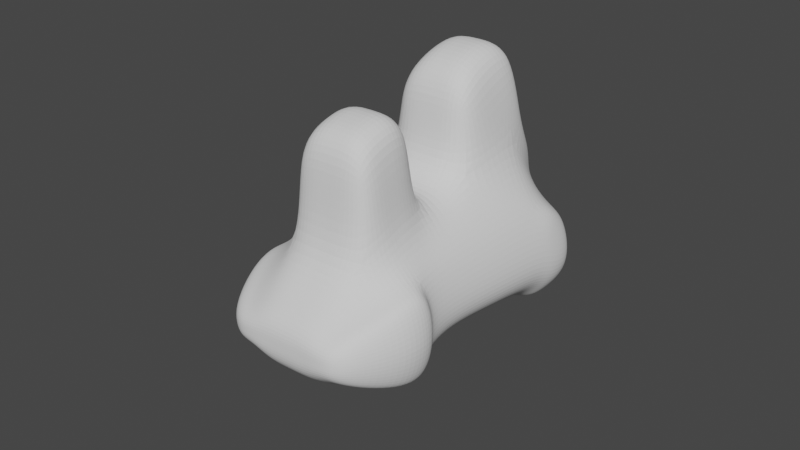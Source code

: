 # Source: parts_body_a12_camel.blend  (saved by Blender 3.4.6; exported with 4.5.12 LTS)
import bpy
from mathutils import Matrix  # noqa: F401  (used for matrix-valued properties, if any)

bpy.ops.wm.read_factory_settings(use_empty=True)
scene = bpy.context.scene
scene.name = 'Scene'

# ---- collections
col_collection = bpy.data.collections.new('Collection'); scene.collection.children.link(col_collection)

# ---- world
world_world = bpy.data.worlds.new('World'); scene.world = world_world
world_world.use_nodes = True; world_world.node_tree.nodes.clear()
_N = world_world.node_tree.nodes; _L = world_world.node_tree.links
n0 = _N.new('ShaderNodeOutputWorld'); n0.name = 'World Output'; n0.location = (300, 300)
n1 = _N.new('ShaderNodeBackground'); n1.name = 'Background'; n1.location = (10, 300)
n1.inputs[0].default_value = (0.05088, 0.05088, 0.05088, 1.0)
_L.new(n1.outputs[0], n0.inputs[0])
n0.is_active_output = True
world_world.color = (0.05088, 0.05088, 0.05088)
world_world.use_sun_shadow = False
world_world.sun_shadow_jitter_overblur = 0.0

# ---- meshes
me_x = bpy.data.meshes.new('立方体')
me_x.from_pydata([(-0.9484, -0.8499, -1.353), (-0.9484, -0.983, -0.5107), (-0.6491, 1.288, 0.6395), (-0.6491, 1.194, 1.233), (0.8813, -0.8592, -1.294), (0.9829, -0.975, -0.5612), (0.6054, 1.281, 0.681), (0.6751, 1.199, 1.197), (-1.18, 0.4157, -0.2153), (-1.18, 0.2418, 0.9494), (1.098, 0.3989, -0.1088), (1.224, 0.2562, 0.8582), (-1.453, -0.3879, -1.02), (1.508, -0.5852, 0.2911), (-1.453, -0.603, 0.4043), (1.352, -0.4088, -0.8878), (-1.218, 0.724, 1.267), (1.133, 0.9239, 0.001195), (-1.218, 0.939, -0.09399), (1.302, 0.7366, 1.186), (0.00141, 1.305, 0.5269), (0.00141, 1.176, 1.346), (0.00031, -0.8247, -1.512), (0.00031, -1.008, -0.3509), (0.0009517, 0.1821, 1.469), (0.0009517, 0.4613, -0.5043), (0.001637, -0.3313, -1.378), (0.001063, 0.9798, -0.3523), (0.001063, 0.6832, 1.526), (-0.3761, 1.305, 0.5269), (-0.5503, -1.008, -0.3509), (-0.6846, 0.4613, -0.5043), (-0.8425, -0.3313, -1.378), (-0.7062, 0.9798, -0.3523), (-0.3761, 1.176, 1.346), (-0.5503, -0.8247, -1.512), (-0.6846, 0.1821, 1.469), (-0.8425, -0.7756, 1.133), (-0.7062, 0.6832, 1.526), (0.3789, 1.176, 1.346), (0.5509, -0.8247, -1.512), (0.6865, 0.1821, 1.469), (0.8458, -0.7756, 1.133), (0.7083, 0.6832, 1.526), (0.3789, 1.305, 0.5269), (0.5509, -1.008, -0.3509), (0.6865, 0.4613, -0.5043), (0.8458, -0.3313, -1.378), (0.7083, 0.9798, -0.3523), (-1.101, -0.9165, -0.9316), (-0.7536, 1.241, 0.9362), (0.7564, 1.241, 0.9362), (1.101, -0.9165, -0.9316), (1.372, 0.362, 0.1881), (-1.37, 0.362, 0.1881), (-1.687, -0.4538, -0.5402), (1.69, -0.4538, -0.5402), (-1.456, 0.7491, 1.289), (0.00031, -0.9165, -0.9316), (0.00141, 1.241, 0.9362), (-0.3761, 1.241, 0.9362), (-0.5503, -0.9165, -0.9316), (0.5509, -0.9165, -0.9316), (0.3789, 1.241, 0.9362), (-1.199, 0.7106, -0.3336), (1.244, 0.4965, 1.022), (-1.199, 0.4829, 1.108), (1.115, 0.6947, -0.2328), (0.001007, 0.7538, -0.6073), (-0.6348, -0.7412, 2.873), (-0.6954, 0.7538, -0.6073), (-0.6954, 0.4257, 1.613), (0.6974, 0.4257, 1.613), (0.6974, 0.7538, -0.6073), (-1.392, 0.5967, 0.3874), (1.394, 0.5967, 0.3874), (1.192, 1.215, 0.8717), (1.041, 1.256, 0.6165), (1.39, 0.9633, -0.00619), (1.308, 0.7345, -0.2398), (1.111, 1.174, 1.133), (1.521, 0.7763, 1.178), (1.673, 0.8709, 0.5793), (1.437, 0.5364, 1.015), (1.587, 0.6366, 0.3804), (-1.005, 1.16, 1.202), (-1.11, 1.207, 0.9057), (-1.005, 1.254, 0.609), (-1.437, 0.508, 1.13), (-1.456, 0.9641, -0.07272), (-1.651, 0.8566, 0.608), (-1.63, 0.6218, 0.4087), (-1.437, 0.7357, -0.3124), (1.246, -0.7801, -0.135), (-1.201, -0.793, -0.05318), (-1.238, -0.7713, -1.453), (0.0009734, -0.578, -1.445), (-0.6964, -0.578, -1.445), (-0.6964, -0.8919, 0.3909), (0.6983, -0.8919, 0.3909), (0.6983, -0.578, -1.445), (-1.534, -0.6597, -1.394), (-1.317, -0.1806, 0.6769), (1.225, -0.004945, -0.4983), (-1.317, 0.0139, -0.6176), (1.366, -0.1645, 0.5747), (0.001294, 0.06504, -0.9413), (0.001294, -0.2967, 1.301), (-0.7636, 0.06504, -0.9413), (-0.7636, -0.2967, 1.301), (0.7662, -0.2967, 1.301), (0.7662, 0.06504, -0.9413), (1.531, -0.0459, -0.1761), (-1.528, -0.0459, -0.1761), (1.507, -0.8063, -0.2965), (1.235, -0.9214, -0.6511), (1.354, -0.8628, -1.022), (1.133, -0.8056, -1.384), (0.8123, -0.8509, -1.674), (1.378, -0.6602, -1.252), (1.614, -0.435, -1.049), (1.835, -0.4842, -0.7054), (1.107, -0.3575, -1.54), (0.9597, -0.6042, -1.607), (1.653, -0.6156, 0.1259), (1.657, -0.7113, -0.8974), (-1.39, -0.8378, -1.032), (-1.238, -0.9044, -0.6113), (-1.534, -0.8338, -0.2607), (-1.504, -0.6706, 0.1728), (-1.737, -0.5213, -0.7717), (-1.504, -0.4555, -1.251), (-1.176, -0.372, -1.586), (-0.8806, -0.8006, -1.662), (-1.03, -0.6187, -1.653), (-1.727, -0.7259, -0.9434), (0.5596, -1.026, 0.2269), (0.008999, -1.026, 0.2269), (-0.8425, -0.9599, 1.34), (0.001637, -0.9599, 1.34), (0.0009734, -1.076, 0.5984), (-0.5416, -1.026, 0.2269), (-0.6964, -1.076, 0.5984), (0.8458, -0.9599, 1.34), (0.6983, -1.076, 0.5984), (-0.6846, -0.1156, 3.059), (0.0009517, -0.1156, 3.059), (-0.7062, 0.4813, 3.198), (0.001063, 0.4813, 3.198), (0.001007, 0.2238, 3.285), (-0.6954, 0.2238, 3.285), (0.6865, -0.1156, 3.059), (0.7083, 0.4813, 3.198), (0.6974, 0.2238, 3.285), (0.001637, -0.7412, 2.873), (0.001294, -0.4499, 2.618), (-0.7636, -0.4499, 2.618), (0.6137, -0.7412, 2.873), (0.7662, -0.4499, 2.618), (0.6137, -1.184, 2.559), (0.001637, -1.184, 2.559), (-0.6348, -1.184, 2.559)], [], [(16, 3, 85, 57), (63, 39, 7, 51), (56, 13, 124, 121), (61, 30, 1, 49), (5, 52, 116, 115), (98, 94, 1, 30), (71, 66, 9, 36), (73, 67, 10, 46), (75, 65, 11, 53), (113, 102, 9, 54), (35, 0, 95, 133), (109, 102, 14, 37), (111, 103, 15, 47), (112, 105, 13, 56), (65, 75, 84, 83), (44, 6, 17, 48), (34, 3, 16, 38), (66, 16, 57, 88), (39, 21, 28, 43), (29, 20, 27, 33), (108, 106, 26, 32), (139, 143, 159, 160), (70, 68, 25, 31), (71, 36, 145, 150), (99, 42, 143, 144), (97, 96, 22, 35), (62, 45, 23, 58), (60, 34, 21, 59), (50, 3, 34, 60), (55, 12, 131, 130), (64, 70, 31, 8), (104, 108, 32, 12), (2, 29, 33, 18), (21, 34, 38, 28), (107, 109, 156, 155), (36, 24, 146, 145), (109, 37, 69, 156), (58, 23, 30, 61), (52, 5, 45, 62), (93, 99, 45, 5), (65, 72, 41, 11), (105, 110, 42, 13), (7, 39, 43, 19), (20, 44, 48, 27), (106, 111, 47, 26), (68, 73, 46, 25), (96, 100, 40, 22), (59, 21, 39, 63), (20, 59, 63, 44), (4, 52, 62, 40), (22, 58, 61, 35), (2, 50, 60, 29), (29, 60, 59, 20), (40, 62, 58, 22), (2, 18, 89, 87), (19, 65, 83, 81), (103, 112, 56, 15), (14, 55, 130, 129), (104, 113, 54, 8), (67, 75, 53, 10), (35, 61, 49, 0), (15, 56, 121, 120), (44, 63, 51, 6), (50, 2, 87, 86), (75, 67, 79, 84), (8, 54, 74, 64), (27, 48, 73, 68), (19, 43, 72, 65), (41, 72, 153, 151), (18, 33, 70, 64), (72, 43, 152, 153), (33, 27, 68, 70), (54, 9, 66, 74), (51, 7, 80, 76), (48, 17, 67, 73), (38, 16, 66, 71), (76, 80, 81, 82), (77, 76, 82, 78), (78, 82, 84, 79), (82, 81, 83, 84), (6, 51, 76, 77), (7, 19, 81, 80), (17, 6, 77, 78), (67, 17, 78, 79), (90, 57, 85, 86), (91, 88, 57, 90), (92, 91, 90, 89), (89, 90, 86, 87), (64, 74, 91, 92), (3, 50, 86, 85), (18, 64, 92, 89), (74, 66, 88, 91), (4, 40, 118, 117), (32, 97, 134, 132), (26, 47, 100, 96), (13, 42, 99, 93), (30, 23, 137, 141), (97, 35, 133, 134), (32, 26, 96, 97), (110, 107, 155, 158), (1, 94, 128, 127), (37, 14, 94, 98), (100, 47, 122, 123), (47, 15, 120, 122), (12, 55, 113, 104), (10, 53, 112, 103), (25, 46, 111, 106), (11, 41, 110, 105), (24, 36, 109, 107), (8, 31, 108, 104), (41, 24, 107, 110), (31, 25, 106, 108), (53, 11, 105, 112), (46, 10, 103, 111), (36, 9, 102, 109), (55, 14, 102, 113), (125, 114, 115, 116), (123, 119, 117, 118), (119, 125, 116, 117), (120, 121, 125, 119), (122, 120, 119, 123), (121, 124, 114, 125), (93, 5, 115, 114), (13, 93, 114, 124), (52, 4, 117, 116), (40, 100, 123, 118), (135, 128, 129, 130), (101, 134, 133, 95), (101, 135, 130, 131), (95, 126, 135, 101), (131, 132, 134, 101), (126, 127, 128, 135), (0, 49, 126, 95), (49, 1, 127, 126), (94, 14, 129, 128), (12, 32, 132, 131), (144, 140, 137, 136), (140, 142, 141, 137), (139, 138, 142, 140), (143, 139, 140, 144), (45, 99, 144, 136), (98, 30, 141, 142), (23, 45, 136, 137), (37, 98, 142, 138), (153, 149, 146, 151), (149, 150, 145, 146), (148, 147, 150, 149), (152, 148, 149, 153), (38, 71, 150, 147), (43, 28, 148, 152), (28, 38, 147, 148), (24, 41, 151, 146), (158, 155, 154, 157), (155, 156, 69, 154), (154, 69, 161, 160), (157, 154, 160, 159), (143, 42, 157, 159), (37, 138, 161, 69), (138, 139, 160, 161), (42, 110, 158, 157)])
_uv = me_x.uv_layers.new(name='UVマップ')
_uv.uv.foreach_set('vector', [0.875, 0.5625, 0.875, 0.5, 0.875, 0.5, 0.875, 0.5625, 0.5, 0.4375, 0.625, 0.4375, 0.625, 0.5, 0.5, 0.5, 0.5, 0.6884, 0.625, 0.6884, 0.625, 0.6884, 0.5, 0.6884, 0.5, 0.9375, 0.625, 0.9375, 0.625, 1.0, 0.5, 1.0, 0.625, 0.75, 0.5, 0.75, 0.5, 0.75, 0.625, 0.75, 0.8125, 0.7192, 0.875, 0.7192, 0.875, 0.75, 0.8125, 0.75, 0.8125, 0.5938, 0.875, 0.5938, 0.875, 0.625, 0.8125, 0.625, 0.3125, 0.5937, 0.375, 0.5938, 0.375, 0.625, 0.3125, 0.625, 0.5, 0.5938, 0.625, 0.5938, 0.625, 0.625, 0.5, 0.625, 0.5, 0.09328, 0.625, 0.09328, 0.625, 0.125, 0.5, 0.125, 0.375, 0.9375, 0.375, 1.0, 0.375, 1.0, 0.375, 0.9375, 0.8125, 0.6567, 0.875, 0.6567, 0.875, 0.6884, 0.8125, 0.6884, 0.3125, 0.6567, 0.375, 0.6567, 0.375, 0.6884, 0.3125, 0.6884, 0.5, 0.6567, 0.625, 0.6567, 0.625, 0.6884, 0.5, 0.6884, 0.625, 0.5938, 0.5, 0.5938, 0.5, 0.5938, 0.625, 0.5938, 0.3125, 0.5, 0.375, 0.5, 0.375, 0.5625, 0.3125, 0.5625, 0.8125, 0.5, 0.875, 0.5, 0.875, 0.5625, 0.8125, 0.5625, 0.875, 0.5938, 0.875, 0.5625, 0.875, 0.5625, 0.875, 0.5938, 0.6875, 0.5, 0.75, 0.5, 0.75, 0.5625, 0.6875, 0.5625, 0.1875, 0.5, 0.25, 0.5, 0.25, 0.5625, 0.1875, 0.5625, 0.1875, 0.6567, 0.25, 0.6567, 0.25, 0.6884, 0.1875, 0.6884, 0.75, 0.6884, 0.6875, 0.6884, 0.6875, 0.6884, 0.75, 0.6884, 0.1875, 0.5938, 0.25, 0.5938, 0.25, 0.625, 0.1875, 0.625, 0.8125, 0.5938, 0.8125, 0.625, 0.8125, 0.625, 0.8125, 0.5938, 0.6875, 0.7192, 0.6875, 0.6884, 0.6875, 0.6884, 0.6875, 0.7192, 0.1875, 0.7192, 0.25, 0.7192, 0.25, 0.75, 0.1875, 0.75, 0.5, 0.8125, 0.625, 0.8125, 0.625, 0.875, 0.5, 0.875, 0.5, 0.3125, 0.625, 0.3125, 0.625, 0.375, 0.5, 0.375, 0.5, 0.25, 0.625, 0.25, 0.625, 0.3125, 0.5, 0.3125, 0.5, 0.06157, 0.375, 0.06157, 0.375, 0.06157, 0.5, 0.06157, 0.125, 0.5938, 0.1875, 0.5938, 0.1875, 0.625, 0.125, 0.625, 0.125, 0.6567, 0.1875, 0.6567, 0.1875, 0.6884, 0.125, 0.6884, 0.125, 0.5, 0.1875, 0.5, 0.1875, 0.5625, 0.125, 0.5625, 0.75, 0.5, 0.8125, 0.5, 0.8125, 0.5625, 0.75, 0.5625, 0.75, 0.6567, 0.8125, 0.6567, 0.8125, 0.6567, 0.75, 0.6567, 0.8125, 0.625, 0.75, 0.625, 0.75, 0.625, 0.8125, 0.625, 0.8125, 0.6567, 0.8125, 0.6884, 0.8125, 0.6884, 0.8125, 0.6567, 0.5, 0.875, 0.625, 0.875, 0.625, 0.9375, 0.5, 0.9375, 0.5, 0.75, 0.625, 0.75, 0.625, 0.8125, 0.5, 0.8125, 0.625, 0.7192, 0.6875, 0.7192, 0.6875, 0.75, 0.625, 0.75, 0.625, 0.5938, 0.6875, 0.5938, 0.6875, 0.625, 0.625, 0.625, 0.625, 0.6567, 0.6875, 0.6567, 0.6875, 0.6884, 0.625, 0.6884, 0.625, 0.5, 0.6875, 0.5, 0.6875, 0.5625, 0.625, 0.5625, 0.25, 0.5, 0.3125, 0.5, 0.3125, 0.5625, 0.25, 0.5625, 0.25, 0.6567, 0.3125, 0.6567, 0.3125, 0.6884, 0.25, 0.6884, 0.25, 0.5938, 0.3125, 0.5937, 0.3125, 0.625, 0.25, 0.625, 0.25, 0.7192, 0.3125, 0.7192, 0.3125, 0.75, 0.25, 0.75, 0.5, 0.375, 0.625, 0.375, 0.625, 0.4375, 0.5, 0.4375, 0.375, 0.375, 0.5, 0.375, 0.5, 0.4375, 0.375, 0.4375, 0.375, 0.75, 0.5, 0.75, 0.5, 0.8125, 0.375, 0.8125, 0.375, 0.875, 0.5, 0.875, 0.5, 0.9375, 0.375, 0.9375, 0.375, 0.25, 0.5, 0.25, 0.5, 0.3125, 0.375, 0.3125, 0.375, 0.3125, 0.5, 0.3125, 0.5, 0.375, 0.375, 0.375, 0.375, 0.8125, 0.5, 0.8125, 0.5, 0.875, 0.375, 0.875, 0.125, 0.5, 0.125, 0.5625, 0.125, 0.5625, 0.125, 0.5, 0.625, 0.5625, 0.625, 0.5938, 0.625, 0.5938, 0.625, 0.5625, 0.375, 0.6567, 0.5, 0.6567, 0.5, 0.6884, 0.375, 0.6884, 0.625, 0.06157, 0.5, 0.06157, 0.5, 0.06157, 0.625, 0.06157, 0.375, 0.09328, 0.5, 0.09328, 0.5, 0.125, 0.375, 0.125, 0.375, 0.5938, 0.5, 0.5938, 0.5, 0.625, 0.375, 0.625, 0.375, 0.9375, 0.5, 0.9375, 0.5, 1.0, 0.375, 1.0, 0.375, 0.6884, 0.5, 0.6884, 0.5, 0.6884, 0.375, 0.6884, 0.375, 0.4375, 0.5, 0.4375, 0.5, 0.5, 0.375, 0.5, 0.5, 0.25, 0.375, 0.25, 0.375, 0.25, 0.5, 0.25, 0.5, 0.5938, 0.375, 0.5938, 0.375, 0.5938, 0.5, 0.5938, 0.375, 0.125, 0.5, 0.125, 0.5, 0.1562, 0.375, 0.1562, 0.25, 0.5625, 0.3125, 0.5625, 0.3125, 0.5937, 0.25, 0.5938, 0.625, 0.5625, 0.6875, 0.5625, 0.6875, 0.5938, 0.625, 0.5938, 0.6875, 0.625, 0.6875, 0.5938, 0.6875, 0.5938, 0.6875, 0.625, 0.125, 0.5625, 0.1875, 0.5625, 0.1875, 0.5938, 0.125, 0.5938, 0.6875, 0.5938, 0.6875, 0.5625, 0.6875, 0.5625, 0.6875, 0.5938, 0.1875, 0.5625, 0.25, 0.5625, 0.25, 0.5938, 0.1875, 0.5938, 0.5, 0.125, 0.625, 0.125, 0.625, 0.1562, 0.5, 0.1562, 0.5, 0.5, 0.625, 0.5, 0.625, 0.5, 0.5, 0.5, 0.3125, 0.5625, 0.375, 0.5625, 0.375, 0.5938, 0.3125, 0.5937, 0.8125, 0.5625, 0.875, 0.5625, 0.875, 0.5938, 0.8125, 0.5938, 0.5, 0.5, 0.625, 0.5, 0.625, 0.5625, 0.5, 0.5625, 0.375, 0.5, 0.5, 0.5, 0.5, 0.5625, 0.375, 0.5625, 0.375, 0.5625, 0.5, 0.5625, 0.5, 0.5938, 0.375, 0.5938, 0.5, 0.5625, 0.625, 0.5625, 0.625, 0.5938, 0.5, 0.5938, 0.375, 0.5, 0.5, 0.5, 0.5, 0.5, 0.375, 0.5, 0.625, 0.5, 0.625, 0.5625, 0.625, 0.5625, 0.625, 0.5, 0.375, 0.5625, 0.375, 0.5, 0.375, 0.5, 0.375, 0.5625, 0.375, 0.5938, 0.375, 0.5625, 0.375, 0.5625, 0.375, 0.5938, 0.5, 0.1875, 0.625, 0.1875, 0.625, 0.25, 0.5, 0.25, 0.5, 0.1562, 0.625, 0.1562, 0.625, 0.1875, 0.5, 0.1875, 0.375, 0.1562, 0.5, 0.1562, 0.5, 0.1875, 0.375, 0.1875, 0.375, 0.1875, 0.5, 0.1875, 0.5, 0.25, 0.375, 0.25, 0.375, 0.1562, 0.5, 0.1562, 0.5, 0.1562, 0.375, 0.1562, 0.625, 0.25, 0.5, 0.25, 0.5, 0.25, 0.625, 0.25, 0.125, 0.5625, 0.125, 0.5938, 0.125, 0.5938, 0.125, 0.5625, 0.5, 0.1562, 0.625, 0.1562, 0.625, 0.1562, 0.5, 0.1562, 0.375, 0.75, 0.375, 0.8125, 0.375, 0.8125, 0.375, 0.75, 0.1875, 0.6884, 0.1875, 0.7192, 0.1875, 0.7192, 0.1875, 0.6884, 0.25, 0.6884, 0.3125, 0.6884, 0.3125, 0.7192, 0.25, 0.7192, 0.625, 0.6884, 0.6875, 0.6884, 0.6875, 0.7192, 0.625, 0.7192, 0.625, 0.9375, 0.625, 0.875, 0.625, 0.875, 0.625, 0.9375, 0.1875, 0.7192, 0.1875, 0.75, 0.1875, 0.75, 0.1875, 0.7192, 0.1875, 0.6884, 0.25, 0.6884, 0.25, 0.7192, 0.1875, 0.7192, 0.6875, 0.6567, 0.75, 0.6567, 0.75, 0.6567, 0.6875, 0.6567, 0.875, 0.75, 0.875, 0.7192, 0.875, 0.7192, 0.875, 0.75, 0.8125, 0.6884, 0.875, 0.6884, 0.875, 0.7192, 0.8125, 0.7192, 0.3125, 0.7192, 0.3125, 0.6884, 0.3125, 0.6884, 0.3125, 0.7192, 0.3125, 0.6884, 0.375, 0.6884, 0.375, 0.6884, 0.3125, 0.6884, 0.375, 0.06157, 0.5, 0.06157, 0.5, 0.09328, 0.375, 0.09328, 0.375, 0.625, 0.5, 0.625, 0.5, 0.6567, 0.375, 0.6567, 0.25, 0.625, 0.3125, 0.625, 0.3125, 0.6567, 0.25, 0.6567, 0.625, 0.625, 0.6875, 0.625, 0.6875, 0.6567, 0.625, 0.6567, 0.75, 0.625, 0.8125, 0.625, 0.8125, 0.6567, 0.75, 0.6567, 0.125, 0.625, 0.1875, 0.625, 0.1875, 0.6567, 0.125, 0.6567, 0.6875, 0.625, 0.75, 0.625, 0.75, 0.6567, 0.6875, 0.6567, 0.1875, 0.625, 0.25, 0.625, 0.25, 0.6567, 0.1875, 0.6567, 0.5, 0.625, 0.625, 0.625, 0.625, 0.6567, 0.5, 0.6567, 0.3125, 0.625, 0.375, 0.625, 0.375, 0.6567, 0.3125, 0.6567, 0.8125, 0.625, 0.875, 0.625, 0.875, 0.6567, 0.8125, 0.6567, 0.5, 0.06157, 0.625, 0.06157, 0.625, 0.09328, 0.5, 0.09328, 0.5, 0.7192, 0.625, 0.7192, 0.625, 0.75, 0.5, 0.75, 0.3125, 0.7192, 0.375, 0.7192, 0.375, 0.75, 0.3125, 0.75, 0.375, 0.7192, 0.5, 0.7192, 0.5, 0.75, 0.375, 0.75, 0.375, 0.6884, 0.5, 0.6884, 0.5, 0.7192, 0.375, 0.7192, 0.3125, 0.6884, 0.375, 0.6884, 0.375, 0.7192, 0.3125, 0.7192, 0.5, 0.6884, 0.625, 0.6884, 0.625, 0.7192, 0.5, 0.7192, 0.625, 0.7192, 0.625, 0.75, 0.625, 0.75, 0.625, 0.7192, 0.625, 0.6884, 0.625, 0.7192, 0.625, 0.7192, 0.625, 0.6884, 0.5, 0.75, 0.375, 0.75, 0.375, 0.75, 0.5, 0.75, 0.3125, 0.75, 0.3125, 0.7192, 0.3125, 0.7192, 0.3125, 0.75, 0.5, 0.03078, 0.625, 0.03078, 0.625, 0.06157, 0.5, 0.06157, 0.125, 0.7192, 0.1875, 0.7192, 0.1875, 0.75, 0.125, 0.75, 0.375, 0.03078, 0.5, 0.03078, 0.5, 0.06157, 0.375, 0.06157, 0.375, 0.0, 0.5, 0.0, 0.5, 0.03078, 0.375, 0.03078, 0.125, 0.6884, 0.1875, 0.6884, 0.1875, 0.7192, 0.125, 0.7192, 0.5, 0.0, 0.625, 0.0, 0.625, 0.03078, 0.5, 0.03078, 0.375, 1.0, 0.5, 1.0, 0.5, 1.0, 0.375, 1.0, 0.5, 1.0, 0.625, 1.0, 0.625, 1.0, 0.5, 1.0, 0.875, 0.7192, 0.875, 0.6884, 0.875, 0.6884, 0.875, 0.7192, 0.125, 0.6884, 0.1875, 0.6884, 0.1875, 0.6884, 0.125, 0.6884, 0.6875, 0.7192, 0.75, 0.7192, 0.75, 0.75, 0.6875, 0.75, 0.75, 0.7192, 0.8125, 0.7192, 0.8125, 0.75, 0.75, 0.75, 0.75, 0.6884, 0.8125, 0.6884, 0.8125, 0.7192, 0.75, 0.7192, 0.6875, 0.6884, 0.75, 0.6884, 0.75, 0.7192, 0.6875, 0.7192, 0.6875, 0.75, 0.6875, 0.7192, 0.6875, 0.7192, 0.6875, 0.75, 0.8125, 0.7192, 0.8125, 0.75, 0.8125, 0.75, 0.8125, 0.7192, 0.625, 0.875, 0.625, 0.8125, 0.625, 0.8125, 0.625, 0.875, 0.8125, 0.6884, 0.8125, 0.7192, 0.8125, 0.7192, 0.8125, 0.6884, 0.6875, 0.5938, 0.75, 0.5938, 0.75, 0.625, 0.6875, 0.625, 0.75, 0.5938, 0.8125, 0.5938, 0.8125, 0.625, 0.75, 0.625, 0.75, 0.5625, 0.8125, 0.5625, 0.8125, 0.5938, 0.75, 0.5938, 0.6875, 0.5625, 0.75, 0.5625, 0.75, 0.5938, 0.6875, 0.5938, 0.8125, 0.5625, 0.8125, 0.5938, 0.8125, 0.5938, 0.8125, 0.5625, 0.6875, 0.5625, 0.75, 0.5625, 0.75, 0.5625, 0.6875, 0.5625, 0.75, 0.5625, 0.8125, 0.5625, 0.8125, 0.5625, 0.75, 0.5625, 0.75, 0.625, 0.6875, 0.625, 0.6875, 0.625, 0.75, 0.625, 0.6875, 0.6567, 0.75, 0.6567, 0.75, 0.6884, 0.6875, 0.6884, 0.75, 0.6567, 0.8125, 0.6567, 0.8125, 0.6884, 0.75, 0.6884, 0.75, 0.6884, 0.8125, 0.6884, 0.8125, 0.6884, 0.75, 0.6884, 0.6875, 0.6884, 0.75, 0.6884, 0.75, 0.6884, 0.6875, 0.6884, 0.6875, 0.6884, 0.6875, 0.6884, 0.6875, 0.6884, 0.6875, 0.6884, 0.8125, 0.6884, 0.8125, 0.6884, 0.8125, 0.6884, 0.8125, 0.6884, 0.8125, 0.6884, 0.75, 0.6884, 0.75, 0.6884, 0.8125, 0.6884, 0.6875, 0.6884, 0.6875, 0.6567, 0.6875, 0.6567, 0.6875, 0.6884])
me_x.update()

# ---- objects
ob_x = bpy.data.objects.new('立方体', me_x)

# ---- transforms, parenting, visibility, modifiers, constraints
ob_x.location = (0.0, 0.0, 0.0)
ob_x.rotation_euler = (-0.3522, -7.659e-17, -3.124)
ob_x.scale = (5.904, 14.33, 5.878)
_m = ob_x.modifiers.new('細分化', 'SUBSURF')
_m.levels = 2
_m.render_levels = 3

# ---- collection membership
col_collection.objects.link(ob_x)

# ---- scene / render settings (as saved in the file)
scene.frame_start = 1; scene.frame_end = 250; scene.frame_set(1)
scene.render.engine = 'CYCLES'
scene.cycles.sampling_pattern = 'TABULATED_SOBOL'
scene.cycles.use_light_tree = False
scene.view_settings.view_transform = 'Filmic'
bpy.context.view_layer.update()

# ---- added for rendering (the .blend has no active camera and no usable light): camera, sun
cam_auto = bpy.data.cameras.new('AutoCamera')
cam_auto.lens = 50.0
cam_auto.sensor_width = 36.0
cam_auto.clip_end = 1023.81
ob_auto_camera = bpy.data.objects.new('AutoCamera', cam_auto)
scene.collection.objects.link(ob_auto_camera)
ob_auto_camera.location = (58.0907, -72.4588, 50.8131)
ob_auto_camera.rotation_euler = (1.09748, -7.21219e-08, 0.694738)
scene.camera = ob_auto_camera
light_auto_sun = bpy.data.lights.new('AutoSun', 'SUN')
light_auto_sun.energy = 3.0
light_auto_sun.angle = 0.0523599
ob_auto_sun = bpy.data.objects.new('AutoSun', light_auto_sun)
scene.collection.objects.link(ob_auto_sun)
ob_auto_sun.rotation_euler = (0.872665, 0.174533, 0.523599)
bpy.context.view_layer.update()
